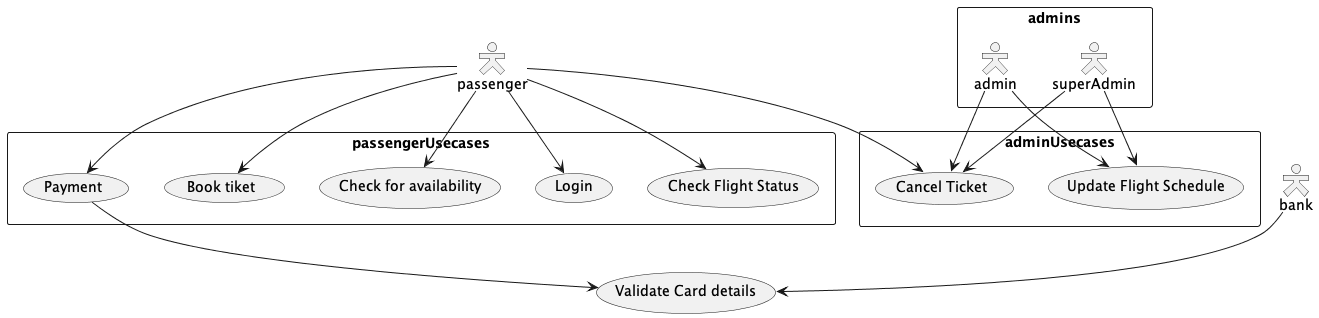

The diagram above was rendered by PlantUML. Its source (embedded in the PNG):
@startuml

skinparam actorStyle Hollow

actor passenger
actor bank

rectangle admins {
	actor superAdmin
	actor admin
}

usecase "Validate Card details" as VCD

rectangle passengerUsecases{
	usecase Login
	usecase "Check for availability" as CFA
	usecase "Book tiket" as BT
	usecase Payment
	usecase "Check Flight Status" as CFS
}

rectangle adminUsecases{
	usecase "Update Flight Schedule" as UFS
	usecase "Cancel Ticket" as CT
}

passenger --> Login
passenger --> CFA
passenger --> BT
passenger --> Payment
passenger --> CT
passenger --> CFS

admin --> UFS
admin --> CT

superAdmin --> UFS
superAdmin --> CT

bank --> VCD

Payment --> VCD


@enduml